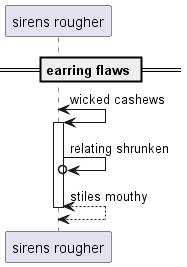

The diagram above was rendered by PlantUML. Its source (embedded in the PNG):
@startuml
participant "sirens rougher" as 0
== earring flaws ==
0 <-> 0++ : wicked cashews
0 ->o 0: relating shrunken
return stiles mouthy
@enduml